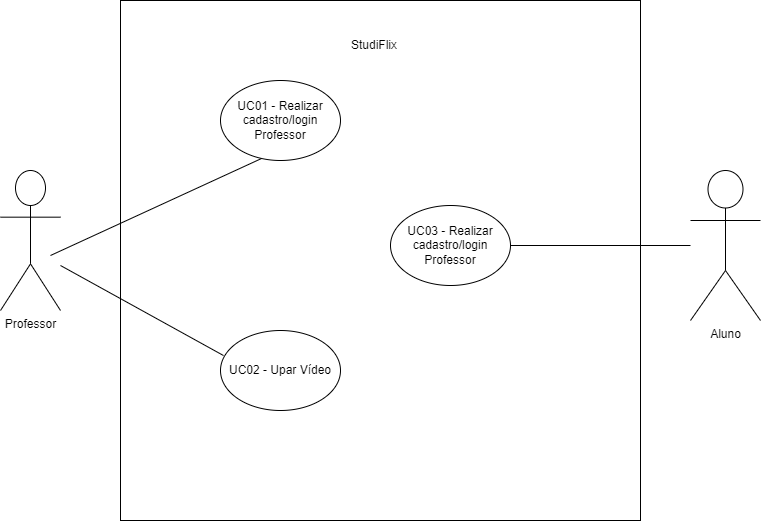

The diagram above was exported from draw.io. Its source (the exported page's mxGraphModel, read from the mxfile embedded in the PNG):
<mxGraphModel dx="1434" dy="772" grid="1" gridSize="10" guides="1" tooltips="1" connect="1" arrows="1" fold="1" page="1" pageScale="1" pageWidth="827" pageHeight="1169" math="0" shadow="0">
  <root>
    <mxCell id="0" />
    <mxCell id="1" parent="0" />
    <mxCell id="_q9EoJlvHLEg-Xsujkhf-1" value="" style="whiteSpace=wrap;html=1;aspect=fixed;" vertex="1" parent="1">
      <mxGeometry x="160" y="80" width="520" height="520" as="geometry" />
    </mxCell>
    <mxCell id="_q9EoJlvHLEg-Xsujkhf-2" value="Professor" style="shape=umlActor;verticalLabelPosition=bottom;verticalAlign=top;html=1;outlineConnect=0;" vertex="1" parent="1">
      <mxGeometry x="40" y="250" width="60" height="140" as="geometry" />
    </mxCell>
    <mxCell id="_q9EoJlvHLEg-Xsujkhf-3" value="Aluno" style="shape=umlActor;verticalLabelPosition=bottom;verticalAlign=top;html=1;outlineConnect=0;" vertex="1" parent="1">
      <mxGeometry x="730" y="250" width="70" height="150" as="geometry" />
    </mxCell>
    <mxCell id="_q9EoJlvHLEg-Xsujkhf-9" value="UC01 - Realizar cadastro/login&lt;div&gt;Professor&lt;/div&gt;" style="ellipse;whiteSpace=wrap;html=1;" vertex="1" parent="1">
      <mxGeometry x="260" y="160" width="120" height="80" as="geometry" />
    </mxCell>
    <mxCell id="_q9EoJlvHLEg-Xsujkhf-10" value="UC03 - Realizar cadastro/login&lt;div&gt;Professor&lt;/div&gt;" style="ellipse;whiteSpace=wrap;html=1;" vertex="1" parent="1">
      <mxGeometry x="430" y="285" width="120" height="80" as="geometry" />
    </mxCell>
    <mxCell id="_q9EoJlvHLEg-Xsujkhf-11" value="UC02 - Upar Vídeo" style="ellipse;whiteSpace=wrap;html=1;" vertex="1" parent="1">
      <mxGeometry x="260" y="410" width="120" height="80" as="geometry" />
    </mxCell>
    <mxCell id="_q9EoJlvHLEg-Xsujkhf-13" value="" style="endArrow=none;html=1;rounded=0;entryX=0.342;entryY=0.975;entryDx=0;entryDy=0;entryPerimeter=0;" edge="1" parent="1" target="_q9EoJlvHLEg-Xsujkhf-9">
      <mxGeometry width="50" height="50" relative="1" as="geometry">
        <mxPoint x="90" y="335" as="sourcePoint" />
        <mxPoint x="140" y="285" as="targetPoint" />
      </mxGeometry>
    </mxCell>
    <mxCell id="_q9EoJlvHLEg-Xsujkhf-14" value="" style="endArrow=none;html=1;rounded=0;entryX=0.025;entryY=0.313;entryDx=0;entryDy=0;entryPerimeter=0;" edge="1" parent="1" target="_q9EoJlvHLEg-Xsujkhf-11">
      <mxGeometry width="50" height="50" relative="1" as="geometry">
        <mxPoint x="100" y="345" as="sourcePoint" />
        <mxPoint x="311" y="228" as="targetPoint" />
      </mxGeometry>
    </mxCell>
    <mxCell id="_q9EoJlvHLEg-Xsujkhf-15" value="" style="endArrow=none;html=1;rounded=0;entryX=1;entryY=0.5;entryDx=0;entryDy=0;" edge="1" parent="1" source="_q9EoJlvHLEg-Xsujkhf-3" target="_q9EoJlvHLEg-Xsujkhf-10">
      <mxGeometry width="50" height="50" relative="1" as="geometry">
        <mxPoint x="390" y="420" as="sourcePoint" />
        <mxPoint x="440" y="370" as="targetPoint" />
      </mxGeometry>
    </mxCell>
    <mxCell id="_q9EoJlvHLEg-Xsujkhf-16" value="StudiFlix" style="text;html=1;align=center;verticalAlign=middle;whiteSpace=wrap;rounded=0;" vertex="1" parent="1">
      <mxGeometry x="384" y="110" width="60" height="30" as="geometry" />
    </mxCell>
  </root>
</mxGraphModel>